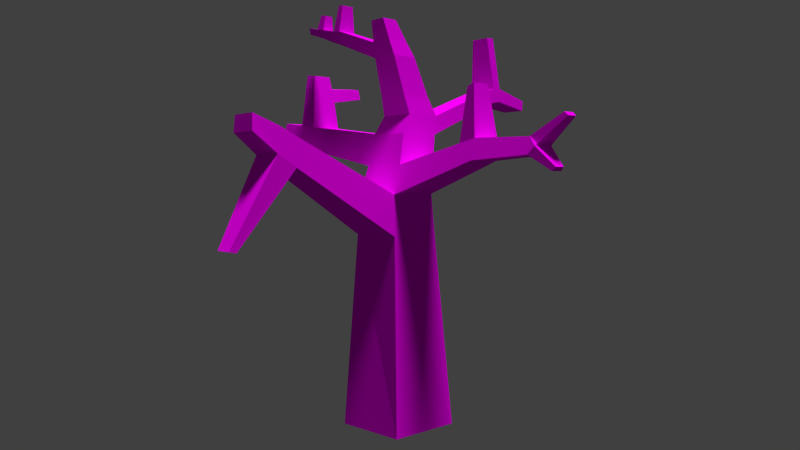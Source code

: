 # Source: HP-Tree_2.blend  (saved by Blender 2.76.0; exported with 4.5.12 LTS)
import bpy
from mathutils import Matrix  # noqa: F401  (used for matrix-valued properties, if any)

bpy.ops.wm.read_factory_settings(use_empty=True)
scene = bpy.context.scene
scene.name = 'Scene'

# ---- collections
col_collection_1 = bpy.data.collections.new('Collection 1'); scene.collection.children.link(col_collection_1)

# ---- images (referenced by path relative to the original .blend; pixels are not part of the script)
import os
ASSET_DIR = os.environ.get("B2B_ASSET_DIR", "")  # directory of the original .blend (textures are referenced by path, not embedded)
HERE = os.path.dirname(os.path.abspath(__file__))  # packed textures are extracted next to this script under _unpacked/

def load_image(name, relpath, width, height, colorspace="sRGB"):
    """Load a texture the original file referenced (path relative to the .blend, or extracted next to this script)."""
    p = next((c for c in (os.path.join(HERE, relpath), os.path.join(ASSET_DIR, relpath)) if relpath and os.path.exists(c)), "")
    if p:
        img = bpy.data.images.load(p, check_existing=True)
        img.name = name
    else:  # same state as the original file: an image datablock whose file is absent (Cycles renders it pink)
        img = bpy.data.images.new(name, width, height)
        img.source = "FILE"
        img.filepath = "//" + (relpath or name)
    img.colorspace_settings.name = colorspace
    return img
img_wood_png = load_image('Wood.png', 'Wood.png', 1024, 1024, 'sRGB')
img_hp_tree_2_2_png = load_image('HP-Tree_2_2.png', 'HP-Tree_2.png', 1024, 1024, 'sRGB')

# ---- materials (node trees are filled in below, after node groups)
mat_material = bpy.data.materials.new('Material')
mat_material.alpha_threshold = 0.0
mat_material.roughness = 0.5
mat_material.line_color = (0.0, 0.0, 0.0, 1.0)

# ---- material node trees
mat_material.use_nodes = True; mat_material.node_tree.nodes.clear()
_N = mat_material.node_tree.nodes; _L = mat_material.node_tree.links
n0 = _N.new('ShaderNodeBsdfDiffuse'); n0.name = 'Diffuse BSDF'; n0.location = (51, 312)
n1 = _N.new('ShaderNodeTexImage'); n1.name = 'Image Texture.001'; n1.location = (-182, 571)
n1.width = 140
n1.image = img_wood_png
n2 = _N.new('ShaderNodeTexImage'); n2.name = 'Image Texture'; n2.location = (-180, 300)
n2.width = 140
n2.image = img_hp_tree_2_2_png
n3 = _N.new('ShaderNodeOutputMaterial'); n3.name = 'Material Output'; n3.location = (301, 311)
_L.new(n2.outputs[0], n0.inputs[0])
_L.new(n0.outputs[0], n3.inputs[0])
n3.is_active_output = True

# ---- world
world_world = bpy.data.worlds.new('World'); scene.world = world_world
world_world.color = (0.05088, 0.05088, 0.05088)
world_world.use_sun_shadow = False
world_world.sun_shadow_jitter_overblur = 0.0
world_world.cycles.sampling_method = 'MANUAL'
world_world.cycles.sample_map_resolution = 256

# ---- cameras
cam_camera = bpy.data.cameras.new('Camera')
cam_camera.clip_end = 100.0
cam_camera.lens = 28.55
cam_camera.sensor_width = 32.0
cam_camera.sensor_height = 18.0
cam_camera.ortho_scale = 7.314
cam_camera.dof.focus_distance = 0.0

# ---- lights
light_sun = bpy.data.lights.new('Sun', 'SUN')
light_sun.transmission_factor = 0.0
light_sun.angle = 0.1993
light_sun.energy = 3.0
light_sun.shadow_buffer_clip_start = 0.5
light_sun.shadow_soft_size = 0.1
light_sun.shadow_cascade_max_distance = 1000.0
light_sun.cycles.use_multiple_importance_sampling = False

# ---- meshes
me_cube = bpy.data.meshes.new('Cube')
me_cube.from_pydata([(0.9963, 0.9963, -1.0), (0.8336, -0.8336, -1.0), (-0.9963, -0.9963, -1.0), (-0.8336, 0.8336, -1.0), (0.7018, 0.7018, 3.997), (0.7018, -0.7018, 3.997), (-0.7018, -0.7018, 3.997), (-0.7018, 0.7018, 3.997), (0.6492, 0.6492, 5.022), (0.6492, -0.6492, 5.022), (-0.6492, 0.6492, 5.022), (-0.6492, -0.6492, 5.022), (0.6374, 0.7265, 5.758), (0.6374, -0.4492, 5.758), (-0.5383, 0.7265, 5.758), (-0.5383, -0.4492, 5.758), (0.6018, 0.842, 6.545), (0.6018, -0.2658, 6.545), (-0.5061, 0.842, 6.545), (-0.5061, -0.2658, 6.545), (0.5707, 0.9305, 7.031), (0.5707, -0.02032, 7.031), (-0.3801, 0.9305, 7.031), (-0.3801, -0.02032, 7.031), (0.5174, 0.704, 7.464), (0.5174, -0.1403, 7.464), (-0.3269, 0.704, 7.464), (-0.3269, -0.1403, 7.464), (0.4415, 0.2979, 8.466), (0.4415, -0.4089, 8.466), (-0.2653, 0.2979, 8.466), (-0.2653, -0.4089, 8.466), (0.3527, 0.09235, 8.855), (0.3527, -0.4894, 8.855), (-0.229, 0.09235, 8.855), (-0.229, -0.4894, 8.855), (0.266, -0.1755, 9.369), (0.266, -0.6089, 9.369), (-0.1674, -0.1755, 9.369), (-0.1674, -0.6089, 9.369), (0.4759, -3.401, 5.671), (-0.4759, -3.401, 5.671), (0.4402, -3.365, 6.366), (-0.4402, -3.365, 6.366), (0.4314, -3.856, 5.972), (-0.4314, -3.856, 5.972), (0.399, -3.823, 6.601), (-0.399, -3.823, 6.601), (0.3812, -4.448, 6.445), (-0.3812, -4.448, 6.445), (0.3526, -4.419, 6.834), (-0.3526, -4.419, 6.834), (0.2602, -4.82, 3.875), (-0.2603, -4.82, 3.875), (0.2359, -4.989, 3.91), (-0.2359, -4.989, 3.91), (2.505, 0.5049, 5.65), (2.505, -0.4704, 5.65), (2.496, 0.563, 6.203), (2.496, -0.3201, 6.203), (2.93, 0.4687, 5.797), (2.93, -0.4255, 5.797), (2.922, 0.5219, 6.304), (2.922, -0.2877, 6.304), (4.381, 0.3793, 5.877), (4.381, -0.3147, 5.877), (4.375, 0.4206, 6.27), (4.375, -0.2078, 6.27), (4.543, 0.3406, 6.06), (4.543, -0.2668, 6.06), (4.537, 0.3768, 6.107), (4.537, -0.1732, 6.107), (5.088, 0.3185, 6.743), (5.088, -0.008283, 6.743), (5.172, 0.2957, 6.658), (5.172, 0.009699, 6.658), (4.88, 0.1983, 5.524), (4.88, -0.1313, 5.524), (4.956, 0.1799, 5.612), (4.956, -0.1086, 5.612), (2.693, 0.2772, 7.484), (2.693, -0.2552, 7.484), (2.868, 0.2525, 7.545), (2.868, -0.2357, 7.545), (-3.265, -0.3239, 6.286), (-3.265, 0.6295, 6.286), (-3.239, -0.1752, 6.924), (-3.239, 0.7232, 6.924), (-3.884, -0.2688, 6.431), (-3.884, 0.6029, 6.431), (-3.86, -0.1329, 7.014), (-3.86, 0.6885, 7.014), (-4.758, -0.1722, 6.665), (-4.758, 0.5281, 6.665), (-4.739, -0.06305, 7.134), (-4.739, 0.5969, 7.134), (-3.327, -0.06902, 7.689), (-3.327, 0.6666, 7.689), (-3.836, -0.03433, 7.763), (-3.836, 0.6382, 7.763), (-3.381, -0.01976, 8.068), (-3.381, 0.6227, 8.068), (-3.825, 0.01053, 8.132), (-3.825, 0.5979, 8.132), (-3.44, 0.0438, 8.435), (-3.44, 0.5824, 8.435), (-3.813, 0.06919, 8.489), (-3.813, 0.5616, 8.489), (-3.823, 1.734, 7.919), (-3.432, 1.755, 7.862), (-3.815, 1.703, 8.202), (-3.473, 1.722, 8.153), (0.5239, 3.277, 7.519), (-0.4211, 3.277, 7.519), (0.4973, 3.353, 7.933), (-0.3137, 3.353, 7.933), (0.5004, 3.585, 7.576), (-0.347, 3.585, 7.576), (0.4766, 3.653, 7.947), (-0.2507, 3.653, 7.947), (0.4123, 4.787, 7.398), (-0.2511, 4.787, 7.398), (0.3937, 4.84, 7.689), (-0.1757, 4.84, 7.689), (0.3866, 3.209, 9.348), (-0.1293, 3.209, 9.348), (0.3734, 3.484, 9.361), (-0.08923, 3.484, 9.361), (-1.633, -0.4185, 9.001), (-1.633, 0.2071, 9.001), (-1.601, -0.4898, 9.346), (-1.601, 0.02514, 9.346), (-1.928, -0.3824, 9.095), (-1.928, 0.1527, 9.095), (-1.9, -0.4434, 9.39), (-1.9, -0.002952, 9.39), (-2.457, -0.3358, 9.292), (-2.457, 0.08241, 9.292), (-2.436, -0.3834, 9.523), (-2.436, -0.03924, 9.523), (-2.766, -0.3106, 9.396), (-2.766, 0.04434, 9.396), (-2.748, -0.351, 9.591), (-2.748, -0.05889, 9.591), (-3.145, -0.2973, 9.519), (-3.145, 0.02433, 9.519), (-3.129, -0.3339, 9.696), (-3.129, -0.06922, 9.696), (-2.403, -0.3264, 9.916), (-2.403, -0.09422, 9.916), (-2.613, -0.3045, 9.962), (-2.613, -0.1075, 9.962), (-1.551, -0.4028, 10.03), (-1.551, -0.05886, 10.03), (-1.75, -0.3718, 10.06), (-1.75, -0.07762, 10.06)], [], [(0, 1, 2, 3), (7, 6, 11, 10), (0, 4, 5, 1), (1, 5, 6, 2), (2, 6, 7, 3), (4, 0, 3, 7), (10, 11, 15, 14), (4, 7, 10, 8), (11, 6, 41, 43), (5, 4, 8, 9), (15, 13, 17, 19), (8, 10, 14, 12), (11, 9, 13, 15), (13, 9, 57, 59), (19, 17, 21, 23), (13, 12, 16, 17), (14, 15, 84, 85), (12, 14, 18, 16), (23, 21, 25, 27), (17, 16, 20, 21), (18, 19, 23, 22), (16, 18, 113, 112), (26, 27, 31, 30), (21, 20, 24, 25), (22, 23, 27, 26), (20, 22, 26, 24), (31, 29, 33, 35), (24, 26, 30, 28), (27, 25, 29, 31), (25, 24, 28, 29), (33, 32, 36, 37), (29, 28, 32, 33), (34, 30, 129, 131), (28, 30, 34, 32), (36, 38, 39, 37), (34, 35, 39, 38), (32, 34, 38, 36), (35, 33, 37, 39), (43, 41, 45, 47), (9, 11, 43, 42), (6, 5, 40, 41), (5, 9, 42, 40), (44, 46, 50, 48), (41, 40, 52, 53), (40, 42, 46, 44), (42, 43, 47, 46), (49, 48, 50, 51), (46, 47, 51, 50), (47, 45, 49, 51), (45, 44, 48, 49), (53, 52, 54, 55), (40, 44, 54, 52), (45, 41, 53, 55), (44, 45, 55, 54), (59, 57, 61, 63), (9, 8, 56, 57), (8, 12, 58, 56), (12, 13, 59, 58), (60, 62, 66, 64), (58, 59, 81, 80), (56, 58, 62, 60), (57, 56, 60, 61), (64, 66, 70, 68), (61, 60, 64, 65), (63, 61, 65, 67), (62, 63, 67, 66), (69, 68, 70, 71), (69, 65, 77, 79), (67, 65, 69, 71), (66, 67, 73, 72), (72, 73, 75, 74), (70, 66, 72, 74), (67, 71, 75, 73), (71, 70, 74, 75), (77, 76, 78, 79), (68, 69, 79, 78), (64, 68, 78, 76), (65, 64, 76, 77), (80, 81, 83, 82), (59, 63, 83, 81), (63, 62, 82, 83), (62, 58, 80, 82), (84, 86, 90, 88), (18, 14, 85, 87), (15, 19, 86, 84), (19, 18, 87, 86), (89, 88, 92, 93), (85, 84, 88, 89), (87, 85, 89, 91), (87, 91, 99, 97), (93, 92, 94, 95), (91, 89, 93, 95), (90, 91, 95, 94), (88, 90, 94, 92), (98, 96, 100, 102), (91, 90, 98, 99), (86, 87, 97, 96), (90, 86, 96, 98), (101, 103, 107, 105), (96, 97, 101, 100), (99, 103, 110, 108), (99, 98, 102, 103), (104, 105, 107, 106), (103, 102, 106, 107), (102, 100, 104, 106), (100, 101, 105, 104), (109, 108, 110, 111), (103, 101, 111, 110), (97, 99, 108, 109), (101, 97, 109, 111), (113, 115, 119, 117), (18, 22, 115, 113), (22, 20, 114, 115), (20, 16, 112, 114), (118, 116, 120, 122), (114, 118, 126, 124), (114, 112, 116, 118), (112, 113, 117, 116), (120, 121, 123, 122), (116, 117, 121, 120), (117, 119, 123, 121), (119, 118, 122, 123), (125, 124, 126, 127), (115, 114, 124, 125), (119, 115, 125, 127), (118, 119, 127, 126), (128, 130, 134, 132), (31, 35, 130, 128), (35, 34, 131, 130), (30, 31, 128, 129), (133, 132, 136, 137), (129, 128, 132, 133), (131, 129, 133, 135), (131, 135, 155, 153), (139, 137, 141, 143), (135, 133, 137, 139), (134, 135, 139, 138), (132, 134, 138, 136), (140, 142, 146, 144), (142, 138, 148, 150), (136, 138, 142, 140), (137, 136, 140, 141), (145, 144, 146, 147), (141, 140, 144, 145), (143, 141, 145, 147), (142, 143, 147, 146), (148, 149, 151, 150), (138, 139, 149, 148), (139, 143, 151, 149), (143, 142, 150, 151), (152, 153, 155, 154), (135, 134, 154, 155), (130, 131, 153, 152), (134, 130, 152, 154)])
_uv = me_cube.uv_layers.new(name='UVMap')
_uv.uv.foreach_set('vector', [0.7646, 0.3855, 0.7646, 0.2866, 0.8606, 0.2694, 0.8606, 0.3683, 0.7644, 0.5975, 0.6895, 0.5963, 0.6932, 0.5412, 0.7624, 0.5424, 0.7646, 0.0, 0.7643, 0.2699, 0.6895, 0.2743, 0.6672, 0.006295, 0.7646, 0.2694, 0.7699, 0.0004828, 0.8448, 0.0, 0.8622, 0.2694, 0.6695, 0.8651, 0.6895, 0.5963, 0.7644, 0.5975, 0.7672, 0.8657, 0.2674, 0.2976, 0.00136, 0.3207, 0.0, 0.2225, 0.2655, 0.2221, 0.7624, 0.5424, 0.6932, 0.5412, 0.7045, 0.5014, 0.7672, 0.5024, 0.2674, 0.2976, 0.2655, 0.2221, 0.3201, 0.2234, 0.3219, 0.2932, 0.6932, 0.5412, 0.6895, 0.5963, 0.547, 0.503, 0.5495, 0.4657, 0.6895, 0.2743, 0.7643, 0.2699, 0.7646, 0.3252, 0.6955, 0.3293, 0.9608, 0.6771, 0.9371, 0.7357, 0.8984, 0.7177, 0.9207, 0.6625, 0.3219, 0.2932, 0.3201, 0.2234, 0.3587, 0.2281, 0.3603, 0.2914, 1.0, 0.6868, 0.9739, 0.7515, 0.9371, 0.7357, 0.9608, 0.6771, 0.9371, 0.7357, 0.9739, 0.7515, 0.905, 0.8311, 0.8774, 0.8192, 0.9207, 0.6625, 0.8984, 0.7177, 0.8742, 0.7059, 0.8934, 0.6585, 0.1935, 0.5431, 0.1935, 0.6064, 0.1515, 0.6127, 0.1515, 0.553, 0.9315, 0.0, 0.9942, 3.851e-08, 0.9877, 0.1489, 0.9368, 0.1489, 0.3603, 0.2914, 0.3587, 0.2281, 0.3996, 0.2285, 0.4011, 0.2881, 0.8934, 0.6585, 0.8742, 0.7059, 0.8544, 0.6947, 0.8714, 0.6526, 0.1515, 0.553, 0.1515, 0.6127, 0.1255, 0.6174, 0.1255, 0.5662, 0.3134, 0.7584, 0.3006, 0.8166, 0.2775, 0.7979, 0.2885, 0.7479, 0.3134, 0.7809, 0.3722, 0.7813, 0.3722, 0.9119, 0.322, 0.9115, 0.2632, 0.7547, 0.2534, 0.7991, 0.1981, 0.8015, 0.2063, 0.7644, 0.1255, 0.5662, 0.1255, 0.6174, 0.1023, 0.6052, 0.1023, 0.5598, 0.2885, 0.7479, 0.2775, 0.7979, 0.2534, 0.7991, 0.2632, 0.7547, 0.3986, 0.5345, 0.4334, 0.5718, 0.4135, 0.5864, 0.3826, 0.5533, 0.8217, 0.6359, 0.8075, 0.6711, 0.7904, 0.6589, 0.8021, 0.6299, 0.3826, 0.5533, 0.4135, 0.5864, 0.3703, 0.6222, 0.3445, 0.5945, 0.8714, 0.6526, 0.8544, 0.6947, 0.8075, 0.6711, 0.8217, 0.6359, 0.1023, 0.5598, 0.1023, 0.6052, 0.04872, 0.5834, 0.04872, 0.5453, 0.02767, 0.541, 0.02767, 0.5723, 5.088e-08, 0.5579, 0.0, 0.5345, 0.04872, 0.5453, 0.04872, 0.5834, 0.02767, 0.5723, 0.02767, 0.541, 0.3528, 0.6357, 0.3703, 0.6222, 0.3991, 0.6958, 0.3837, 0.7078, 0.3445, 0.5945, 0.3703, 0.6222, 0.3528, 0.6357, 0.3316, 0.6129, 0.1914, 0.946, 0.1683, 0.9461, 0.1683, 0.9228, 0.1914, 0.9227, 0.4334, 0.6901, 0.4334, 0.6588, 0.461, 0.6524, 0.461, 0.6757, 0.3316, 0.6129, 0.3528, 0.6357, 0.3292, 0.6531, 0.3134, 0.6361, 0.8021, 0.6299, 0.7904, 0.6589, 0.7672, 0.6444, 0.7759, 0.6228, 0.5495, 0.4657, 0.547, 0.503, 0.523, 0.4863, 0.5253, 0.4524, 0.9313, 0.4319, 0.8622, 0.4319, 0.8691, 0.2819, 0.916, 0.2819, 0.4467, 0.9272, 0.3722, 0.9272, 0.3931, 0.7809, 0.4436, 0.7809, 0.6895, 0.2743, 0.6955, 0.3293, 0.5549, 0.4105, 0.5509, 0.3732, 0.5276, 0.3909, 0.5313, 0.4247, 0.5003, 0.4392, 0.4975, 0.4183, 0.6128, 0.8657, 0.6635, 0.8657, 0.6546, 0.9522, 0.6268, 0.9522, 0.5509, 0.3732, 0.5549, 0.4105, 0.5313, 0.4247, 0.5276, 0.3909, 0.916, 0.2819, 0.8691, 0.2819, 0.8705, 0.2565, 0.913, 0.2565, 0.861, 0.3855, 0.861, 0.4266, 0.8402, 0.425, 0.8402, 0.387, 0.913, 0.2565, 0.8705, 0.2565, 0.8723, 0.2238, 0.9098, 0.2238, 0.5253, 0.4524, 0.523, 0.4863, 0.4918, 0.4601, 0.4937, 0.4392, 0.8402, 0.3855, 0.8402, 0.4317, 0.8084, 0.4265, 0.8084, 0.3856, 0.4608, 0.7966, 0.4608, 0.8244, 0.4517, 0.8229, 0.4517, 0.7977, 0.5509, 0.3732, 0.5276, 0.3909, 0.461, 0.2847, 0.4698, 0.2822, 0.523, 0.4863, 0.547, 0.503, 0.4699, 0.5965, 0.461, 0.5943, 0.5696, 0.9807, 0.5236, 0.9807, 0.5342, 0.8657, 0.5594, 0.8657, 0.8774, 0.8192, 0.905, 0.8311, 0.889, 0.8492, 0.8637, 0.8383, 0.8622, 0.0, 0.9315, 4.573e-08, 0.9233, 0.09595, 0.8713, 0.09595, 0.3219, 0.2932, 0.3603, 0.2914, 0.3874, 0.3909, 0.3585, 0.3923, 0.461, 0.8657, 0.5236, 0.8657, 0.5184, 0.9639, 0.4714, 0.9639, 0.3671, 0.415, 0.3936, 0.4137, 0.3944, 0.4921, 0.3739, 0.4931, 0.7106, 0.9354, 0.6635, 0.9354, 0.667, 0.8657, 0.6954, 0.8657, 0.3585, 0.3923, 0.3874, 0.3909, 0.3936, 0.4137, 0.3671, 0.415, 0.8713, 0.09595, 0.9233, 0.09595, 0.9213, 0.1179, 0.8736, 0.1179, 0.3739, 0.4931, 0.3944, 0.4921, 0.3863, 0.5011, 0.3841, 0.5015, 0.8736, 0.1179, 0.9213, 0.1179, 0.9164, 0.1952, 0.8794, 0.1952, 0.8637, 0.8383, 0.889, 0.8492, 0.8555, 0.9198, 0.8359, 0.9113, 0.5696, 0.8657, 0.6128, 0.8657, 0.6087, 0.9439, 0.5752, 0.9439, 0.402, 0.9618, 0.402, 0.9291, 0.4045, 0.9272, 0.4045, 0.9568, 0.843, 0.924, 0.8555, 0.9198, 0.8622, 0.9515, 0.8563, 0.9535, 0.8359, 0.9113, 0.8555, 0.9198, 0.843, 0.924, 0.8405, 0.9227, 0.5752, 0.9439, 0.6087, 0.9439, 0.5996, 0.9805, 0.5822, 0.9805, 0.4517, 0.7679, 0.4517, 0.7855, 0.4469, 0.7845, 0.4469, 0.7691, 0.3863, 0.5011, 0.3944, 0.4921, 0.4211, 0.5298, 0.4168, 0.5345, 0.8359, 0.9113, 0.8405, 0.9227, 0.7999, 0.9429, 0.7975, 0.937, 0.4339, 0.9582, 0.4045, 0.9582, 0.4092, 0.9272, 0.4245, 0.9272, 0.3722, 0.9545, 0.3722, 0.9368, 0.3765, 0.9377, 0.3765, 0.9533, 0.402, 0.9291, 0.402, 0.9618, 0.3765, 0.9533, 0.3765, 0.9377, 0.3739, 0.4931, 0.3841, 0.5015, 0.3619, 0.5247, 0.3571, 0.5207, 0.8794, 0.1952, 0.9164, 0.1952, 0.9069, 0.2238, 0.8893, 0.2238, 0.4517, 0.7966, 0.4517, 0.7679, 0.4608, 0.7688, 0.4608, 0.795, 0.8774, 0.8192, 0.8637, 0.8383, 0.8034, 0.8105, 0.81, 0.803, 0.1678, 0.9882, 0.1246, 0.9882, 0.139, 0.9213, 0.165, 0.9213, 0.3936, 0.4137, 0.3874, 0.3909, 0.4574, 0.4, 0.461, 0.4093, 0.9892, 0.5303, 0.9567, 0.5184, 0.9646, 0.4855, 0.9943, 0.4964, 0.3996, 0.2285, 0.3587, 0.2281, 0.3836, 0.08076, 0.4168, 0.08106, 0.9608, 0.6771, 0.9207, 0.6625, 0.9567, 0.5184, 0.9892, 0.5303, 0.2526, 0.9648, 0.1935, 0.9648, 0.2005, 0.8166, 0.2483, 0.8166, 0.9383, 0.1829, 0.9848, 0.1829, 0.9797, 0.231, 0.9423, 0.231, 0.9368, 0.1489, 0.9877, 0.1489, 0.9848, 0.1829, 0.9383, 0.1829, 0.4168, 0.08106, 0.3836, 0.08076, 0.3907, 0.04727, 0.421, 0.04754, 0.4168, 0.08106, 0.421, 0.04754, 0.461, 0.04775, 0.4576, 0.0752, 0.4583, 0.6938, 0.4583, 0.7315, 0.4334, 0.7257, 0.4334, 0.6901, 0.421, 0.04754, 0.3907, 0.04727, 0.4024, 0.0, 0.4268, 0.0002157, 0.8084, 0.4331, 0.7646, 0.4331, 0.7697, 0.3855, 0.8048, 0.3855, 0.9943, 0.4964, 0.9646, 0.4855, 0.9761, 0.4392, 1.0, 0.4479, 0.9269, 0.4714, 0.9204, 0.4983, 0.9026, 0.4879, 0.9083, 0.4644, 0.1628, 0.8775, 0.1683, 0.9213, 0.1282, 0.9212, 0.1236, 0.8853, 0.0, 0.924, 0.006413, 0.8761, 0.04669, 0.8846, 0.04144, 0.9239, 0.9646, 0.4855, 0.9567, 0.5184, 0.9204, 0.4983, 0.9269, 0.4714, 0.4529, 0.9272, 0.4529, 0.9513, 0.4339, 0.9536, 0.4339, 0.9333, 0.04144, 0.9239, 0.04669, 0.8846, 0.06654, 0.8897, 0.06195, 0.924, 0.1236, 0.8853, 0.1044, 0.89, 0.09316, 0.8315, 0.1079, 0.8279, 0.1236, 0.8853, 0.1282, 0.9212, 0.1084, 0.9213, 0.1044, 0.89, 0.1683, 0.9227, 0.1683, 0.8937, 0.1884, 0.8949, 0.1884, 0.9214, 0.1044, 0.89, 0.1084, 0.9213, 0.08917, 0.9206, 0.08584, 0.8944, 0.9083, 0.4644, 0.9026, 0.4879, 0.8855, 0.4774, 0.8903, 0.4577, 0.06195, 0.924, 0.06654, 0.8897, 0.08584, 0.8946, 0.08199, 0.9233, 0.697, 0.9354, 0.697, 0.9567, 0.6819, 0.9585, 0.6819, 0.94, 0.4334, 0.5933, 0.4573, 0.5933, 0.4555, 0.6524, 0.4371, 0.6524, 0.4334, 0.5345, 0.4608, 0.5345, 0.4577, 0.5933, 0.4366, 0.5933, 0.06654, 0.8897, 0.04669, 0.8846, 0.064, 0.8279, 0.07924, 0.8318, 0.2907, 0.619, 0.2695, 0.6101, 0.2719, 0.5941, 0.2909, 0.6021, 0.3134, 0.7584, 0.2885, 0.7479, 0.2695, 0.6101, 0.2907, 0.619, 0.3032, 0.9442, 0.2526, 0.9442, 0.26, 0.8167, 0.3032, 0.8166, 0.1255, 0.6174, 0.1515, 0.6127, 0.09943, 0.7438, 0.07727, 0.7478, 0.07645, 0.764, 0.09632, 0.7603, 0.1054, 0.825, 0.08984, 0.8279, 0.07727, 0.7478, 0.07645, 0.764, 0.0008385, 0.7549, 0.00157, 0.7401, 0.07727, 0.7478, 0.09943, 0.7438, 0.09632, 0.7603, 0.07645, 0.764, 0.322, 0.9115, 0.3722, 0.9119, 0.3685, 0.9284, 0.3235, 0.928, 0.9464, 0.2358, 0.9464, 0.2715, 0.9313, 0.2676, 0.9313, 0.237, 0.3235, 0.928, 0.3685, 0.9284, 0.362, 0.9931, 0.3268, 0.9929, 0.2909, 0.6021, 0.2719, 0.5941, 0.2985, 0.5345, 0.3134, 0.5408, 0.0, 0.924, 0.03872, 0.924, 0.03499, 0.9886, 0.004677, 0.9886, 0.08427, 0.924, 0.08427, 0.9517, 0.0697, 0.9509, 0.0697, 0.9261, 0.7539, 0.9411, 0.7106, 0.9411, 0.7165, 0.8657, 0.744, 0.8657, 0.2719, 0.5941, 0.2695, 0.6101, 0.1935, 0.601, 0.1958, 0.5863, 0.1246, 0.998, 0.08584, 0.998, 0.09444, 0.9213, 0.1191, 0.9213, 0.8229, 0.5568, 0.8055, 0.5516, 0.8092, 0.5357, 0.824, 0.5402, 0.8217, 0.6359, 0.8021, 0.6299, 0.8055, 0.5516, 0.8229, 0.5568, 0.0697, 0.9995, 0.03872, 1.0, 0.04227, 0.9245, 0.0697, 0.924, 0.9313, 0.2715, 0.969, 0.2719, 0.969, 0.3481, 0.9357, 0.3478, 0.9384, 0.3641, 0.967, 0.3644, 0.9643, 0.3938, 0.942, 0.3936, 0.9357, 0.3478, 0.969, 0.3481, 0.967, 0.3644, 0.9384, 0.3641, 0.3837, 0.7078, 0.3991, 0.6958, 0.4059, 0.711, 0.3927, 0.7213, 0.3837, 0.7078, 0.3927, 0.7213, 0.3612, 0.7401, 0.3551, 0.7311, 0.407, 0.7473, 0.4173, 0.7392, 0.4244, 0.7553, 0.4156, 0.7621, 0.3927, 0.7213, 0.4059, 0.711, 0.4173, 0.7392, 0.407, 0.7473, 0.1918, 0.8937, 0.1683, 0.8937, 0.1705, 0.8645, 0.1889, 0.8645, 0.824, 0.5402, 0.8092, 0.5357, 0.8132, 0.5062, 0.8248, 0.5097, 0.8258, 0.4922, 0.816, 0.4892, 0.8184, 0.4681, 0.8273, 0.4708, 0.816, 0.4892, 0.8132, 0.5062, 0.7929, 0.4998, 0.7948, 0.4883, 0.8248, 0.5097, 0.8132, 0.5062, 0.816, 0.4892, 0.8258, 0.4922, 0.942, 0.3936, 0.9643, 0.3938, 0.9628, 0.4109, 0.9439, 0.4107, 0.3032, 0.8359, 0.3032, 0.8186, 0.3127, 0.8166, 0.3127, 0.8309, 0.9439, 0.4107, 0.9628, 0.4109, 0.962, 0.4319, 0.9448, 0.4317, 0.4156, 0.7621, 0.4244, 0.7553, 0.4334, 0.7747, 0.4254, 0.7809, 0.7106, 0.9411, 0.7262, 0.9411, 0.7254, 0.9619, 0.7113, 0.9619, 0.4334, 0.7804, 0.4334, 0.7679, 0.4447, 0.7687, 0.4447, 0.7793, 0.6819, 0.9564, 0.6635, 0.9564, 0.6664, 0.9354, 0.6788, 0.9354, 0.407, 0.7473, 0.4156, 0.7621, 0.3961, 0.7706, 0.3903, 0.7606, 0.7418, 0.9618, 0.7262, 0.9618, 0.7287, 0.9411, 0.7392, 0.9411, 0.4608, 0.8244, 0.4608, 0.8429, 0.45, 0.8419, 0.45, 0.826, 0.1683, 0.8279, 0.1918, 0.8279, 0.188, 0.8645, 0.1723, 0.8645, 0.4608, 0.7679, 0.4334, 0.7679, 0.4378, 0.7315, 0.4562, 0.7315, 0.8092, 0.5357, 0.8055, 0.5516, 0.7706, 0.5402, 0.773, 0.5295])
me_cube.materials.append(mat_material)
me_cube.use_remesh_preserve_volume = False
me_cube.use_remesh_preserve_attributes = False
me_cube.use_mirror_vertex_groups = False
me_cube.update()

# ---- objects
ob_sun = bpy.data.objects.new('Sun', light_sun)
ob_cube = bpy.data.objects.new('Cube', me_cube)
ob_camera = bpy.data.objects.new('Camera', cam_camera)

# ---- transforms, parenting, visibility, modifiers, constraints
ob_sun.location = (6.285, 0.0, 12.9)
ob_sun.rotation_euler = (-0.01579, 0.306, -0.07361)
ob_sun.lineart.crease_threshold = 0.0
ob_cube.location = (0.0, 0.0, 0.0)
ob_cube.lock_rotations_4d = False
ob_cube.empty_display_type = 'ARROWS'
ob_cube.lineart.crease_threshold = 0.0
ob_camera.location = (13.47, -12.54, 5.344)
ob_camera.rotation_euler = (1.51, 0.01082, 0.8149)
ob_camera.lock_rotations_4d = False
ob_camera.empty_display_type = 'ARROWS'
ob_camera.color = (0.0, 0.0, 0.0, 0.0)
ob_camera.display_type = 'WIRE'
ob_camera.lineart.crease_threshold = 0.0

# ---- collection membership
col_collection_1.objects.link(ob_sun)
col_collection_1.objects.link(ob_cube)
col_collection_1.objects.link(ob_camera)

# ---- scene / render settings (as saved in the file)
scene.camera = ob_camera
scene.frame_start = 1; scene.frame_end = 250; scene.frame_set(10)
scene.render.engine = 'CYCLES'
scene.render.resolution_percentage = 200
scene.render.dither_intensity = 0.0
scene.cycles.use_denoising = False
scene.cycles.samples = 10
scene.cycles.sampling_pattern = 'TABULATED_SOBOL'
scene.cycles.light_sampling_threshold = 0.0
scene.cycles.use_adaptive_sampling = False
scene.cycles.use_light_tree = False
scene.cycles.blur_glossy = 0.0
scene.cycles.pixel_filter_type = 'GAUSSIAN'
scene.cycles.sample_clamp_indirect = 0.0
scene.view_settings.view_transform = 'Standard'
bpy.context.view_layer.update()
